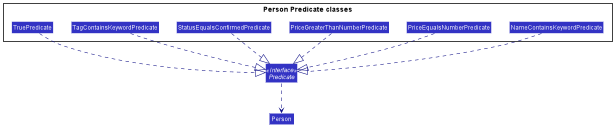

The diagram above was rendered by PlantUML. Its source (embedded in the PNG):
@startuml
!include style.puml
skinparam arrowThickness 1.1
skinparam arrowColor LOGIC_COLOR_T4
skinparam classBackgroundColor LOGIC_COLOR

Class Person
Interface Predicate <<Interface>>
package "Person Predicate classes"{
Class NameContainsKeywordPredicate
Class PriceEqualsNumberPredicate
Class PriceGreaterThanNumberPredicate
Class StatusEqualsConfirmedPredicate
Class TagContainsKeywordPredicate
Class TruePredicate
}

NameContainsKeywordPredicate ..|> Predicate
PriceEqualsNumberPredicate ..|> Predicate
PriceGreaterThanNumberPredicate ..|> Predicate
StatusEqualsConfirmedPredicate ..|> Predicate
TagContainsKeywordPredicate ..|> Predicate
TruePredicate ..|> Predicate

Predicate ..> Person


@enduml